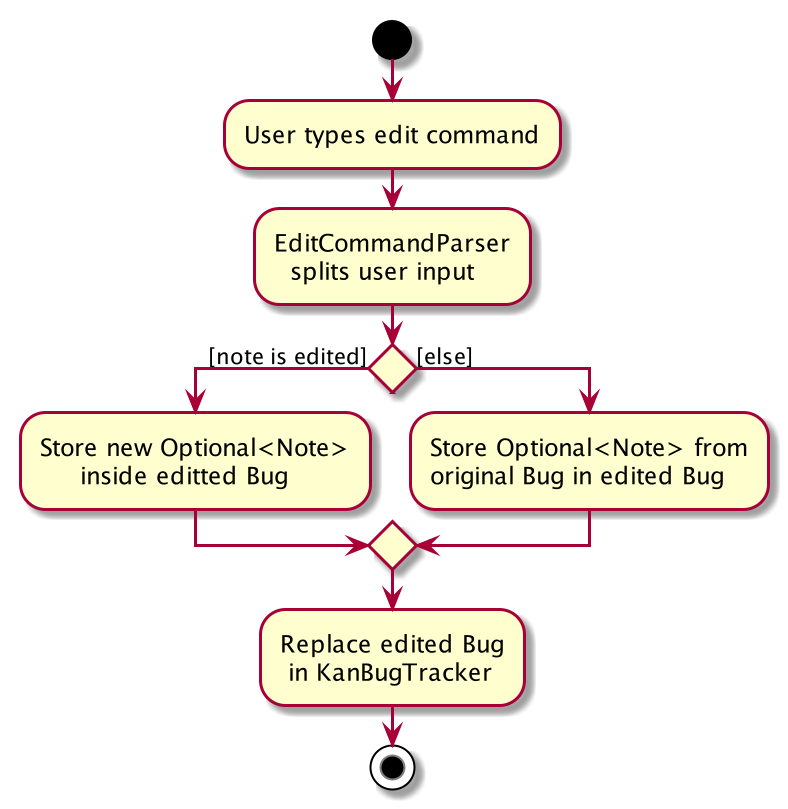

The diagram above was rendered by PlantUML. Its source (embedded in the PNG):
@startuml
start
:User types edit command;
:EditCommandParser
  splits user input;


if () then ([note is edited])
    :Store new Optional<Note>
         inside editted Bug;
else ([else])
    :Store Optional<Note> from
    original Bug in edited Bug;
endif
:Replace edited Bug
 in KanBugTracker;
stop
@enduml